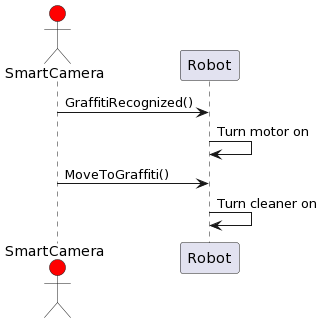

The diagram above was rendered by PlantUML. Its source (embedded in the PNG):
@startuml
actor SmartCamera #red

SmartCamera -> Robot: GraffitiRecognized()
Robot -> Robot: Turn motor on
SmartCamera -> Robot: MoveToGraffiti()
Robot -> Robot: Turn cleaner on
@enduml